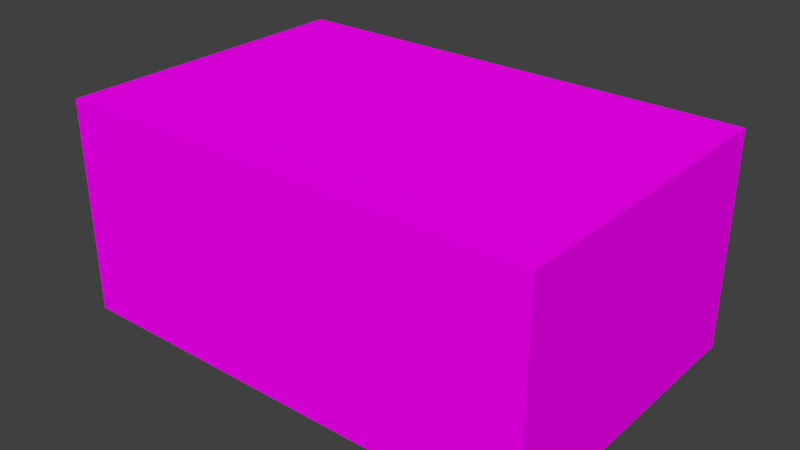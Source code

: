 # Source: Shelf_Books.blend  (saved by Blender 2.79.0; exported with 4.5.12 LTS)
import bpy
from mathutils import Matrix  # noqa: F401  (used for matrix-valued properties, if any)

bpy.ops.wm.read_factory_settings(use_empty=True)
scene = bpy.context.scene
scene.name = 'Scene'

# ---- collections
col_collection_1 = bpy.data.collections.new('Collection 1'); scene.collection.children.link(col_collection_1)

# ---- images (referenced by path relative to the original .blend; pixels are not part of the script)
import os
ASSET_DIR = os.environ.get("B2B_ASSET_DIR", "")  # directory of the original .blend (textures are referenced by path, not embedded)
HERE = os.path.dirname(os.path.abspath(__file__))  # packed textures are extracted next to this script under _unpacked/

def load_image(name, relpath, width, height, colorspace="sRGB"):
    """Load a texture the original file referenced (path relative to the .blend, or extracted next to this script)."""
    p = next((c for c in (os.path.join(HERE, relpath), os.path.join(ASSET_DIR, relpath)) if relpath and os.path.exists(c)), "")
    if p:
        img = bpy.data.images.load(p, check_existing=True)
        img.name = name
    else:  # same state as the original file: an image datablock whose file is absent (Cycles renders it pink)
        img = bpy.data.images.new(name, width, height)
        img.source = "FILE"
        img.filepath = "//" + (relpath or name)
    img.colorspace_settings.name = colorspace
    return img
img_shelf_books_init_png = load_image('Shelf_books_init.png', 'Shelf_books_init.png', 1024, 1024, 'sRGB')

# ---- materials (node trees are filled in below, after node groups)
mat_material_001 = bpy.data.materials.new('Material.001')
mat_material_001.alpha_threshold = 0.0
mat_material_001.roughness = 0.5

# ---- material node trees
mat_material_001.use_nodes = True; mat_material_001.node_tree.nodes.clear()
_N = mat_material_001.node_tree.nodes; _L = mat_material_001.node_tree.links
n0 = _N.new('ShaderNodeOutputMaterial'); n0.name = 'Material Output'; n0.location = (300, 300)
n1 = _N.new('ShaderNodeBsdfDiffuse'); n1.name = 'Diffuse BSDF'; n1.location = (10, 300)
n2 = _N.new('ShaderNodeTexImage'); n2.name = 'Image Texture'; n2.location = (-180, 300)
n2.width = 140
n2.image = img_shelf_books_init_png
_L.new(n1.outputs[0], n0.inputs[0])
_L.new(n2.outputs[0], n1.inputs[0])
n0.is_active_output = True

# ---- world
world_world = bpy.data.worlds.new('World'); scene.world = world_world
world_world.color = (0.05088, 0.05088, 0.05088)
world_world.use_sun_shadow = False
world_world.sun_shadow_jitter_overblur = 0.0
world_world.cycles.sampling_method = 'MANUAL'

# ---- meshes
me_cube_001 = bpy.data.meshes.new('Cube.001')
me_cube_001.from_pydata([(-1.0, -1.0, -1.0), (-1.0, -1.0, 1.0), (-1.0, 1.0, -1.0), (-1.0, 1.0, 1.0), (1.0, -1.0, -1.0), (1.0, -1.0, 1.0), (1.0, 1.0, -1.0), (1.0, 1.0, 1.0)], [], [(0, 1, 3, 2), (2, 3, 7, 6), (6, 7, 5, 4), (4, 5, 1, 0), (2, 6, 4, 0), (7, 3, 1, 5)])
_uv = me_cube_001.uv_layers.new(name='UVMap')
_uv.uv.foreach_set('vector', [0.7737, 0.5003, 0.7737, -0.0005043, 0.9991, -0.0005043, 0.9991, 0.5003, 0.0, 0.0, 1.0, 0.0, 1.0, 1.0, 0.0, 1.0, 0.9979, -0.001101, 0.9979, 0.4991, 0.7713, 0.4991, 0.7713, -0.001101, 0.7725, 0.5005, 0.7725, 0.0004611, 0.0007905, 0.0004611, 0.0007905, 0.5005, 0.7754, 1.002, -0.002183, 1.002, -0.002183, 0.502, 0.7754, 0.502, 0.7779, 0.9925, -0.0004574, 0.9925, -0.0004574, 0.4992, 0.7779, 0.4992])
me_cube_001.materials.append(mat_material_001)
me_cube_001.use_remesh_preserve_volume = False
me_cube_001.use_remesh_preserve_attributes = False
me_cube_001.use_mirror_vertex_groups = False
me_cube_001.update()

# ---- objects
ob_cube_001 = bpy.data.objects.new('Cube.001', me_cube_001)

# ---- transforms, parenting, visibility, modifiers, constraints
ob_cube_001.location = (0.07402, 0.05704, 0.1453)
ob_cube_001.scale = (0.2993, 0.1944, -0.1333)
ob_cube_001.lineart.crease_threshold = 0.0

# ---- collection membership
col_collection_1.objects.link(ob_cube_001)

# ---- scene / render settings (as saved in the file)
scene.frame_start = 1; scene.frame_end = 250; scene.frame_set(1)
scene.render.engine = 'CYCLES'
scene.render.resolution_percentage = 50
scene.render.dither_intensity = 0.0
scene.cycles.use_denoising = False
scene.cycles.samples = 128
scene.cycles.sampling_pattern = 'TABULATED_SOBOL'
scene.cycles.use_adaptive_sampling = False
scene.cycles.use_light_tree = False
scene.cycles.blur_glossy = 0.0
scene.cycles.sample_clamp_indirect = 0.0
scene.view_settings.view_transform = 'Standard'
bpy.context.view_layer.update()

# ---- added for rendering (the .blend has no active camera and no usable light): camera, sun
cam_auto = bpy.data.cameras.new('AutoCamera')
cam_auto.lens = 50.0
cam_auto.sensor_width = 36.0
cam_auto.clip_end = 1000.0
ob_auto_camera = bpy.data.objects.new('AutoCamera', cam_auto)
scene.collection.objects.link(ob_auto_camera)
ob_auto_camera.location = (0.778975, -0.788909, 0.709234)
ob_auto_camera.rotation_euler = (1.09748, -7.21219e-08, 0.694738)
scene.camera = ob_auto_camera
light_auto_sun = bpy.data.lights.new('AutoSun', 'SUN')
light_auto_sun.energy = 3.0
light_auto_sun.angle = 0.0523599
ob_auto_sun = bpy.data.objects.new('AutoSun', light_auto_sun)
scene.collection.objects.link(ob_auto_sun)
ob_auto_sun.rotation_euler = (0.872665, 0.174533, 0.523599)
bpy.context.view_layer.update()

